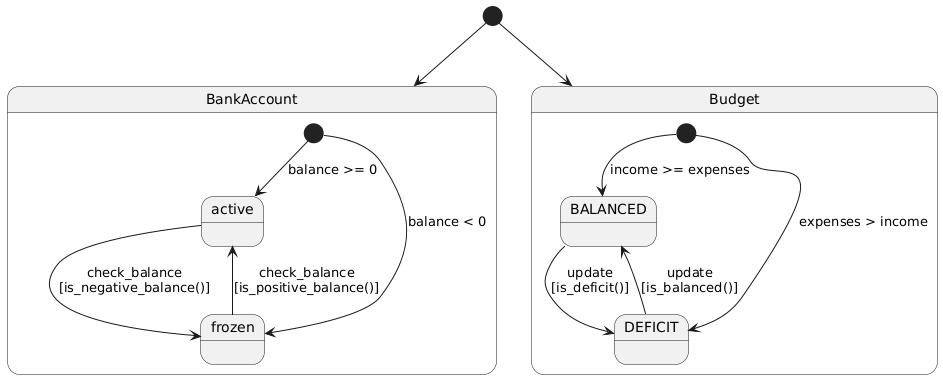

The diagram above was rendered by PlantUML. Its source (embedded in the PNG):
@startuml
[*] --> BankAccount
state BankAccount {
  [*] --> active: balance >= 0
  [*] --> frozen: balance < 0
  
  active --> frozen: check_balance\n[is_negative_balance()]
  frozen --> active: check_balance\n[is_positive_balance()]
}

[*] --> Budget
state Budget {
  [*] --> BALANCED: income >= expenses
  [*] --> DEFICIT: expenses > income
  
  BALANCED --> DEFICIT: update\n[is_deficit()]
  DEFICIT --> BALANCED: update\n[is_balanced()]
}
@enduml